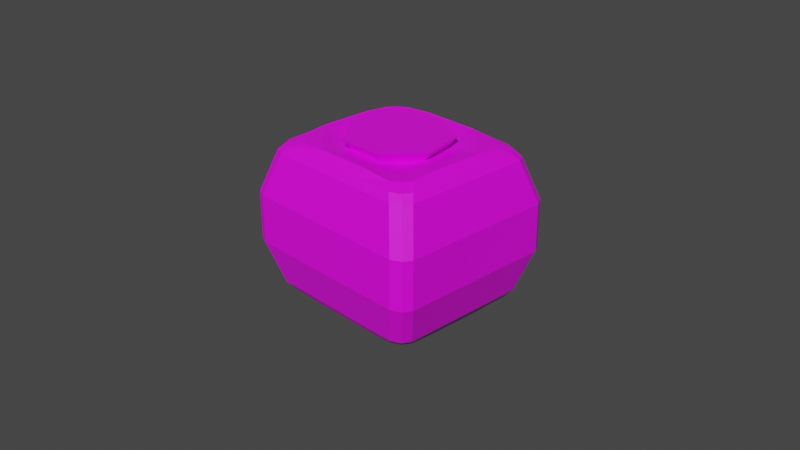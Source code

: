 # Source: kabocha.blend  (saved by Blender 3.4.6; exported with 4.5.12 LTS)
import bpy
from mathutils import Matrix  # noqa: F401  (used for matrix-valued properties, if any)

bpy.ops.wm.read_factory_settings(use_empty=True)
scene = bpy.context.scene
scene.name = 'Scene'

# ---- collections
col_collection = bpy.data.collections.new('Collection'); scene.collection.children.link(col_collection)

# ---- images (referenced by path relative to the original .blend; pixels are not part of the script)
import os
ASSET_DIR = os.environ.get("B2B_ASSET_DIR", "")  # directory of the original .blend (textures are referenced by path, not embedded)
HERE = os.path.dirname(os.path.abspath(__file__))  # packed textures are extracted next to this script under _unpacked/

def load_image(name, relpath, width, height, colorspace="sRGB"):
    """Load a texture the original file referenced (path relative to the .blend, or extracted next to this script)."""
    p = next((c for c in (os.path.join(HERE, relpath), os.path.join(ASSET_DIR, relpath)) if relpath and os.path.exists(c)), "")
    if p:
        img = bpy.data.images.load(p, check_existing=True)
        img.name = name
    else:  # same state as the original file: an image datablock whose file is absent (Cycles renders it pink)
        img = bpy.data.images.new(name, width, height)
        img.source = "FILE"
        img.filepath = "//" + (relpath or name)
    img.colorspace_settings.name = colorspace
    return img
img_color_palette_png = load_image('color_palette.png', 'spatial-unity-starter-template-main/Assets/Space_hari/prehub/color_palette.png', 1024, 1024, 'sRGB')

# ---- materials (node trees are filled in below, after node groups)
mat_x = bpy.data.materials.new('マテリアル')
mat_x.use_transparent_shadow = False

# ---- material node trees
mat_x.use_nodes = True; mat_x.node_tree.nodes.clear()
_N = mat_x.node_tree.nodes; _L = mat_x.node_tree.links
n0 = _N.new('ShaderNodeBsdfPrincipled'); n0.name = 'プリンシプルBSDF'; n0.location = (10, 300)
n0.distribution = 'GGX'
n0.subsurface_method = 'RANDOM_WALK_SKIN'
n0.inputs[3].default_value = 1.45
n0.inputs[27].default_value = (0.0, 0.0, 0.0, 1.0)
n0.inputs[28].default_value = 1.0
n1 = _N.new('ShaderNodeOutputMaterial'); n1.name = 'マテリアル出力'; n1.location = (300, 300)
n2 = _N.new('ShaderNodeTexImage'); n2.name = '画像テクスチャ'; n2.location = (-280, 280)
n2.image = img_color_palette_png
_L.new(n0.outputs[0], n1.inputs[0])
_L.new(n2.outputs[0], n0.inputs[0])
n1.is_active_output = True

# ---- world
world_world = bpy.data.worlds.new('World'); scene.world = world_world
world_world.use_nodes = True; world_world.node_tree.nodes.clear()
_N = world_world.node_tree.nodes; _L = world_world.node_tree.links
n0 = _N.new('ShaderNodeOutputWorld'); n0.name = 'World Output'; n0.location = (300, 300)
n1 = _N.new('ShaderNodeBackground'); n1.name = 'Background'; n1.location = (10, 300)
n1.inputs[0].default_value = (0.05088, 0.05088, 0.05088, 1.0)
_L.new(n1.outputs[0], n0.inputs[0])
n0.is_active_output = True
world_world.color = (0.05088, 0.05088, 0.05088)
world_world.use_sun_shadow = False
world_world.sun_shadow_jitter_overblur = 0.0

# ---- cameras
cam_camera = bpy.data.cameras.new('Camera')
cam_camera.clip_end = 100.0
cam_camera.ortho_scale = 7.314

# ---- meshes
me_004 = bpy.data.meshes.new('立方体.004')
me_004.from_pydata([(0.3333, 0.3333, 0.8051), (0.3333, -0.3333, 0.8051), (-0.3333, 0.3333, 0.8051), (-0.3333, -0.3333, 0.8051), (-0.3333, 0.3333, -1.0), (-0.3333, -0.3333, -1.0), (0.3333, 0.3333, -1.0), (0.3333, -0.3333, -1.0), (0.3333, -1.0, -0.2613), (-0.3333, -1.0, -0.2613), (0.3333, -1.0, 0.2613), (-0.3333, -1.0, 0.2613), (1.0, 0.3333, -0.2613), (1.0, -0.3333, -0.2613), (1.0, 0.3333, 0.2613), (1.0, -0.3333, 0.2613), (-0.3333, 1.0, -0.2613), (0.3333, 1.0, -0.2613), (-0.3333, 1.0, 0.2613), (0.3333, 1.0, 0.2613), (-1.0, -0.3333, -0.2613), (-1.0, 0.3333, -0.2613), (-1.0, -0.3333, 0.2613), (-1.0, 0.3333, 0.2613), (-0.7211, 0.2893, -0.8679), (-0.8636, 0.2879, -0.7197), (-0.802, 0.2848, -0.809), (-0.8636, -0.2879, -0.7197), (-0.7211, -0.2893, -0.8679), (-0.802, -0.2848, -0.809), (-0.7211, -0.2893, 0.8679), (-0.8636, -0.2879, 0.7197), (-0.8079, -0.2847, 0.8028), (-0.8636, 0.2879, 0.7197), (-0.7211, 0.2893, 0.8679), (-0.8079, 0.2847, 0.8028), (0.2893, 0.7211, -0.8679), (0.2879, 0.8636, -0.7197), (0.2848, 0.802, -0.809), (-0.2879, 0.8636, -0.7197), (-0.2893, 0.7211, -0.8679), (-0.2848, 0.802, -0.809), (-0.2893, 0.7211, 0.8679), (-0.2879, 0.8636, 0.7197), (-0.2847, 0.8079, 0.8028), (0.2879, 0.8636, 0.7197), (0.2893, 0.7211, 0.8679), (0.2847, 0.8079, 0.8028), (0.7211, -0.2893, -0.8679), (0.8636, -0.2879, -0.7197), (0.802, -0.2848, -0.809), (0.8636, 0.2879, -0.7197), (0.7211, 0.2893, -0.8679), (0.802, 0.2848, -0.809), (0.7211, 0.2893, 0.8679), (0.8636, 0.2879, 0.7197), (0.8079, 0.2847, 0.8028), (0.8636, -0.2879, 0.7197), (0.7211, -0.2893, 0.8679), (0.8079, -0.2847, 0.8028), (-0.2893, -0.7211, -0.8679), (-0.2879, -0.8636, -0.7197), (-0.2848, -0.802, -0.809), (0.2879, -0.8636, -0.7197), (0.2893, -0.7211, -0.8679), (0.2848, -0.802, -0.809), (0.2893, -0.7211, 0.8679), (0.2879, -0.8636, 0.7197), (0.2847, -0.8079, 0.8028), (-0.2879, -0.8636, 0.7197), (-0.2893, -0.7211, 0.8679), (-0.2847, -0.8079, 0.8028), (-1.0, -0.8547, -0.2613), (-0.8547, -1.0, -0.2613), (-0.9543, -0.9483, -0.2613), (-0.8548, -1.0, 0.2613), (-1.0, -0.8548, 0.2613), (-0.9543, -0.9483, 0.2613), (-1.0, 0.8548, 0.2613), (-0.8548, 1.0, 0.2613), (-0.9543, 0.9483, 0.2613), (-0.8547, 1.0, -0.2613), (-1.0, 0.8547, -0.2613), (-0.9543, 0.9483, -0.2613), (0.8548, 1.0, 0.2613), (1.0, 0.8548, 0.2613), (0.9483, 0.9543, 0.2613), (1.0, 0.8547, -0.2613), (0.8547, 1.0, -0.2613), (0.9483, 0.9543, -0.2613), (1.0, -0.8548, 0.2613), (0.8548, -1.0, 0.2613), (0.9543, -0.9483, 0.2613), (0.8547, -1.0, -0.2613), (1.0, -0.8547, -0.2613), (0.9543, -0.9483, -0.2613), (-0.563, -0.7171, -0.8439), (-0.7171, -0.563, -0.8439), (-0.6679, -0.6615, -0.8395), (-0.7172, -0.8636, -0.7197), (-0.8636, -0.7172, -0.7197), (-0.8176, -0.8115, -0.7197), (-0.6499, -0.8004, -0.7996), (-0.8004, -0.6499, -0.7996), (-0.7529, -0.7466, -0.7983), (-0.7171, -0.5631, 0.8439), (-0.5631, -0.7171, 0.8439), (-0.668, -0.6615, 0.8395), (-0.8636, -0.7173, 0.7197), (-0.7173, -0.8636, 0.7197), (-0.8176, -0.8115, 0.7197), (-0.8065, -0.6565, 0.7945), (-0.6565, -0.8065, 0.7945), (-0.7592, -0.7529, 0.7934), (-0.7171, 0.563, -0.8439), (-0.563, 0.7171, -0.8439), (-0.6679, 0.6615, -0.8395), (-0.8636, 0.7172, -0.7197), (-0.7172, 0.8636, -0.7197), (-0.8176, 0.8115, -0.7197), (-0.8004, 0.6499, -0.7996), (-0.6499, 0.8004, -0.7996), (-0.7529, 0.7466, -0.7983), (-0.5631, 0.7171, 0.8439), (-0.7171, 0.5631, 0.8439), (-0.668, 0.6615, 0.8395), (-0.7173, 0.8636, 0.7197), (-0.8636, 0.7173, 0.7197), (-0.8176, 0.8115, 0.7197), (-0.6565, 0.8065, 0.7945), (-0.8065, 0.6565, 0.7945), (-0.7592, 0.7529, 0.7934), (0.7171, -0.563, -0.8439), (0.563, -0.7171, -0.8439), (0.6679, -0.6615, -0.8395), (0.8636, -0.7172, -0.7197), (0.7172, -0.8636, -0.7197), (0.8176, -0.8115, -0.7197), (0.8004, -0.6499, -0.7996), (0.6499, -0.8004, -0.7996), (0.7529, -0.7466, -0.7983), (0.5631, -0.7171, 0.8439), (0.7171, -0.5631, 0.8439), (0.668, -0.6615, 0.8395), (0.7173, -0.8636, 0.7197), (0.8636, -0.7173, 0.7197), (0.8176, -0.8115, 0.7197), (0.6565, -0.8065, 0.7945), (0.8065, -0.6565, 0.7945), (0.7592, -0.7529, 0.7934), (0.563, 0.7171, -0.8439), (0.7171, 0.563, -0.8439), (0.6615, 0.6679, -0.8395), (0.7172, 0.8636, -0.7197), (0.8636, 0.7172, -0.7197), (0.8115, 0.8176, -0.7197), (0.6499, 0.8004, -0.7996), (0.8004, 0.6499, -0.7996), (0.7466, 0.7529, -0.7983), (0.7171, 0.5631, 0.8439), (0.5631, 0.7171, 0.8439), (0.6615, 0.668, 0.8395), (0.8636, 0.7173, 0.7197), (0.7173, 0.8636, 0.7197), (0.8115, 0.8176, 0.7197), (0.8065, 0.6565, 0.7945), (0.6565, 0.8065, 0.7945), (0.7529, 0.7592, 0.7934)], [], [(118, 81, 16, 39), (154, 87, 12, 51), (136, 93, 8, 63), (111, 32, 31, 108), (147, 68, 67, 144), (17, 19, 84, 88), (91, 144, 67, 10), (85, 162, 55, 14), (63, 8, 9, 61), (51, 12, 13, 49), (0, 2, 3, 1), (79, 126, 43, 18), (39, 16, 17, 37), (21, 23, 78, 82), (10, 67, 69, 11), (129, 44, 43, 126), (22, 31, 33, 23), (18, 43, 45, 19), (4, 6, 7, 5), (165, 56, 55, 162), (14, 55, 57, 15), (102, 62, 61, 99), (100, 72, 20, 27), (138, 50, 49, 135), (5, 7, 64, 60), (15, 57, 145, 90), (8, 10, 11, 9), (13, 15, 90, 94), (1, 3, 70, 66), (49, 13, 94, 135), (93, 91, 10, 8), (156, 38, 37, 153), (6, 52, 48, 7), (19, 45, 163, 84), (12, 14, 15, 13), (27, 20, 21, 25), (54, 0, 1, 58), (37, 17, 88, 153), (87, 85, 14, 12), (120, 26, 25, 117), (40, 36, 6, 4), (23, 33, 127, 78), (16, 18, 19, 17), (28, 97, 103, 29), (46, 42, 2, 0), (25, 21, 82, 117), (81, 79, 18, 16), (11, 69, 109, 75), (24, 4, 5, 28), (9, 11, 75, 73), (20, 22, 23, 21), (76, 108, 31, 22), (2, 34, 30, 3), (96, 60, 62, 102), (70, 106, 112, 71), (123, 42, 44, 129), (64, 133, 139, 65), (114, 24, 26, 120), (34, 124, 130, 35), (159, 54, 56, 165), (150, 36, 38, 156), (46, 160, 166, 47), (141, 66, 68, 147), (52, 151, 157, 53), (132, 48, 50, 138), (58, 142, 148, 59), (105, 30, 32, 111), (40, 115, 121, 41), (114, 116, 115, 40, 4, 24), (41, 121, 118, 39), (24, 28, 29, 26), (26, 29, 27, 25), (3, 30, 105, 107, 106, 70), (71, 112, 109, 69), (30, 34, 35, 32), (32, 35, 33, 31), (36, 150, 152, 151, 52, 6), (53, 157, 154, 51), (36, 40, 41, 38), (38, 41, 39, 37), (42, 123, 125, 124, 34, 2), (35, 130, 127, 33), (42, 46, 47, 44), (44, 47, 45, 43), (7, 48, 132, 134, 133, 64), (65, 139, 136, 63), (48, 52, 53, 50), (50, 53, 51, 49), (159, 161, 160, 46, 0, 54), (47, 166, 163, 45), (54, 58, 59, 56), (56, 59, 57, 55), (28, 5, 60, 96, 98, 97), (29, 103, 100, 27), (60, 64, 65, 62), (62, 65, 63, 61), (58, 1, 66, 141, 143, 142), (59, 148, 145, 57), (66, 70, 71, 68), (68, 71, 69, 67), (61, 9, 73, 99), (73, 75, 77, 74), (74, 77, 76, 72), (79, 81, 83, 80), (80, 83, 82, 78), (85, 87, 89, 86), (86, 89, 88, 84), (91, 93, 95, 92), (92, 95, 94, 90), (96, 102, 104, 98), (98, 104, 103, 97), (102, 99, 101, 104), (104, 101, 100, 103), (123, 129, 131, 125), (125, 131, 130, 124), (129, 126, 128, 131), (131, 128, 127, 130), (114, 120, 122, 116), (116, 122, 121, 115), (120, 117, 119, 122), (122, 119, 118, 121), (159, 165, 167, 161), (161, 167, 166, 160), (165, 162, 164, 167), (167, 164, 163, 166), (150, 156, 158, 152), (152, 158, 157, 151), (156, 153, 155, 158), (158, 155, 154, 157), (141, 147, 149, 143), (143, 149, 148, 142), (147, 144, 146, 149), (149, 146, 145, 148), (132, 138, 140, 134), (134, 140, 139, 133), (138, 135, 137, 140), (140, 137, 136, 139), (105, 111, 113, 107), (107, 113, 112, 106), (111, 108, 110, 113), (113, 110, 109, 112), (99, 73, 74, 101), (101, 74, 72, 100), (75, 109, 110, 77), (77, 110, 108, 76), (81, 118, 119, 83), (83, 119, 117, 82), (126, 79, 80, 128), (128, 80, 78, 127), (93, 136, 137, 95), (95, 137, 135, 94), (144, 91, 92, 146), (146, 92, 90, 145), (87, 154, 155, 89), (89, 155, 153, 88), (162, 85, 86, 164), (164, 86, 84, 163), (72, 76, 22, 20)])
_uv = me_004.uv_layers.new(name='UVマップ')
_uv.uv.foreach_set('vector', [0.8584, 0.9197, 0.8568, 0.9197, 0.8568, 0.9182, 0.8584, 0.9182, 0.8584, 0.9138, 0.8568, 0.9139, 0.8568, 0.9123, 0.8584, 0.9123, 0.8584, 0.9079, 0.8568, 0.908, 0.8568, 0.9065, 0.8584, 0.9065, 0.8529, 0.9254, 0.8529, 0.9241, 0.8533, 0.9241, 0.8533, 0.9255, 0.8529, 0.9078, 0.8529, 0.9065, 0.8533, 0.9065, 0.8533, 0.9079, 0.8568, 0.9163, 0.8549, 0.9163, 0.8549, 0.9147, 0.8568, 0.9147, 0.8549, 0.908, 0.8533, 0.9079, 0.8533, 0.9065, 0.8549, 0.9065, 0.8549, 0.9139, 0.8533, 0.9138, 0.8533, 0.9123, 0.8549, 0.9123, 0.8584, 0.9065, 0.8568, 0.9065, 0.8568, 0.9045, 0.8584, 0.9045, 0.8584, 0.9123, 0.8568, 0.9123, 0.8568, 0.9104, 0.8584, 0.9104, 0.851, 0.9123, 0.849, 0.9123, 0.849, 0.9104, 0.851, 0.9104, 0.8549, 0.9197, 0.8533, 0.9197, 0.8533, 0.9182, 0.8549, 0.9182, 0.8584, 0.9182, 0.8568, 0.9182, 0.8568, 0.9163, 0.8584, 0.9163, 0.8568, 0.9221, 0.8549, 0.9221, 0.8549, 0.9206, 0.8568, 0.9206, 0.8549, 0.9065, 0.8533, 0.9065, 0.8533, 0.9045, 0.8549, 0.9045, 0.8529, 0.9196, 0.8529, 0.9182, 0.8533, 0.9182, 0.8533, 0.9197, 0.8549, 0.9241, 0.8533, 0.9241, 0.8533, 0.9221, 0.8549, 0.9221, 0.8549, 0.9182, 0.8533, 0.9182, 0.8533, 0.9163, 0.8549, 0.9163, 0.8627, 0.9123, 0.8607, 0.9123, 0.8607, 0.9104, 0.8627, 0.9104, 0.8529, 0.9137, 0.8529, 0.9124, 0.8533, 0.9123, 0.8533, 0.9138, 0.8549, 0.9123, 0.8533, 0.9123, 0.8533, 0.9104, 0.8549, 0.9104, 0.8588, 0.9032, 0.8588, 0.9045, 0.8584, 0.9045, 0.8584, 0.9031, 0.8584, 0.9255, 0.8568, 0.9256, 0.8568, 0.9241, 0.8584, 0.9241, 0.8588, 0.9091, 0.8588, 0.9104, 0.8584, 0.9104, 0.8584, 0.9089, 0.8627, 0.9104, 0.8607, 0.9104, 0.8607, 0.9089, 0.8627, 0.9089, 0.8549, 0.9104, 0.8533, 0.9104, 0.8533, 0.9089, 0.8549, 0.9089, 0.8568, 0.9065, 0.8549, 0.9065, 0.8549, 0.9045, 0.8568, 0.9045, 0.8568, 0.9104, 0.8549, 0.9104, 0.8549, 0.9089, 0.8568, 0.9089, 0.851, 0.9104, 0.849, 0.9104, 0.849, 0.9089, 0.851, 0.9089, 0.8584, 0.9104, 0.8568, 0.9104, 0.8568, 0.9089, 0.8584, 0.9089, 0.8568, 0.908, 0.8549, 0.908, 0.8549, 0.9065, 0.8568, 0.9065, 0.8588, 0.9149, 0.8588, 0.9162, 0.8584, 0.9163, 0.8584, 0.9148, 0.8607, 0.9123, 0.8592, 0.9123, 0.8592, 0.9104, 0.8607, 0.9104, 0.8549, 0.9163, 0.8533, 0.9163, 0.8533, 0.9148, 0.8549, 0.9147, 0.8568, 0.9123, 0.8549, 0.9123, 0.8549, 0.9104, 0.8568, 0.9104, 0.8584, 0.9241, 0.8568, 0.9241, 0.8568, 0.9221, 0.8584, 0.9221, 0.8525, 0.9123, 0.851, 0.9123, 0.851, 0.9104, 0.8525, 0.9104, 0.8584, 0.9163, 0.8568, 0.9163, 0.8568, 0.9147, 0.8584, 0.9148, 0.8568, 0.9139, 0.8549, 0.9139, 0.8549, 0.9123, 0.8568, 0.9123, 0.8588, 0.9208, 0.8588, 0.9221, 0.8584, 0.9221, 0.8584, 0.9207, 0.8627, 0.9139, 0.8607, 0.9139, 0.8607, 0.9123, 0.8627, 0.9123, 0.8549, 0.9221, 0.8533, 0.9221, 0.8533, 0.9207, 0.8549, 0.9206, 0.8568, 0.9182, 0.8549, 0.9182, 0.8549, 0.9163, 0.8568, 0.9163, 0.8642, 0.9104, 0.8642, 0.9094, 0.8646, 0.9091, 0.8646, 0.9104, 0.851, 0.9139, 0.849, 0.9139, 0.849, 0.9123, 0.851, 0.9123, 0.8584, 0.9221, 0.8568, 0.9221, 0.8568, 0.9206, 0.8584, 0.9207, 0.8568, 0.9197, 0.8549, 0.9197, 0.8549, 0.9182, 0.8568, 0.9182, 0.8549, 0.9045, 0.8533, 0.9045, 0.8533, 0.9031, 0.8549, 0.903, 0.8642, 0.9123, 0.8627, 0.9123, 0.8627, 0.9104, 0.8642, 0.9104, 0.8568, 0.9045, 0.8549, 0.9045, 0.8549, 0.903, 0.8568, 0.903, 0.8568, 0.9241, 0.8549, 0.9241, 0.8549, 0.9221, 0.8568, 0.9221, 0.8549, 0.9256, 0.8533, 0.9255, 0.8533, 0.9241, 0.8549, 0.9241, 0.849, 0.9123, 0.8475, 0.9123, 0.8475, 0.9104, 0.849, 0.9104, 0.8637, 0.9089, 0.8627, 0.9089, 0.8627, 0.9084, 0.864, 0.9084, 0.849, 0.9089, 0.848, 0.9089, 0.8477, 0.9084, 0.849, 0.9084, 0.848, 0.9139, 0.849, 0.9139, 0.849, 0.9143, 0.8477, 0.9143, 0.8607, 0.9089, 0.8597, 0.9089, 0.8594, 0.9084, 0.8607, 0.9084, 0.8642, 0.9133, 0.8642, 0.9123, 0.8646, 0.9124, 0.8646, 0.9137, 0.8475, 0.9123, 0.8475, 0.9133, 0.847, 0.9137, 0.847, 0.9124, 0.8525, 0.9133, 0.8525, 0.9123, 0.8529, 0.9124, 0.8529, 0.9137, 0.8597, 0.9139, 0.8607, 0.9139, 0.8607, 0.9143, 0.8594, 0.9143, 0.851, 0.9139, 0.852, 0.9139, 0.8523, 0.9143, 0.851, 0.9143, 0.852, 0.9089, 0.851, 0.9089, 0.851, 0.9084, 0.8523, 0.9084, 0.8592, 0.9123, 0.8592, 0.9133, 0.8588, 0.9137, 0.8588, 0.9124, 0.8592, 0.9094, 0.8592, 0.9104, 0.8588, 0.9104, 0.8588, 0.9091, 0.8525, 0.9104, 0.8525, 0.9094, 0.8529, 0.9091, 0.8529, 0.9104, 0.8475, 0.9094, 0.8475, 0.9104, 0.847, 0.9104, 0.847, 0.9091, 0.8627, 0.9139, 0.8637, 0.9139, 0.864, 0.9143, 0.8627, 0.9143, 0.8642, 0.9133, 0.8641, 0.9137, 0.8637, 0.9139, 0.8627, 0.9139, 0.8627, 0.9123, 0.8642, 0.9123, 0.8588, 0.9182, 0.8588, 0.9195, 0.8584, 0.9197, 0.8584, 0.9182, 0.8642, 0.9123, 0.8642, 0.9104, 0.8646, 0.9104, 0.8646, 0.9123, 0.8588, 0.9221, 0.8588, 0.9241, 0.8584, 0.9241, 0.8584, 0.9221, 0.849, 0.9104, 0.8475, 0.9104, 0.8475, 0.9094, 0.8476, 0.9091, 0.848, 0.9089, 0.849, 0.9089, 0.8529, 0.9045, 0.8529, 0.9032, 0.8533, 0.9031, 0.8533, 0.9045, 0.8475, 0.9104, 0.8475, 0.9123, 0.847, 0.9123, 0.847, 0.9104, 0.8529, 0.9241, 0.8529, 0.9221, 0.8533, 0.9221, 0.8533, 0.9241, 0.8607, 0.9139, 0.8597, 0.9139, 0.8594, 0.9137, 0.8592, 0.9133, 0.8592, 0.9123, 0.8607, 0.9123, 0.8588, 0.9124, 0.8588, 0.9137, 0.8584, 0.9138, 0.8584, 0.9123, 0.8607, 0.9139, 0.8627, 0.9139, 0.8627, 0.9143, 0.8607, 0.9143, 0.8588, 0.9163, 0.8588, 0.9182, 0.8584, 0.9182, 0.8584, 0.9163, 0.849, 0.9139, 0.848, 0.9139, 0.8476, 0.9137, 0.8475, 0.9133, 0.8475, 0.9123, 0.849, 0.9123, 0.8529, 0.9221, 0.8529, 0.9208, 0.8533, 0.9207, 0.8533, 0.9221, 0.849, 0.9139, 0.851, 0.9139, 0.851, 0.9143, 0.849, 0.9143, 0.8529, 0.9182, 0.8529, 0.9163, 0.8533, 0.9163, 0.8533, 0.9182, 0.8607, 0.9104, 0.8592, 0.9104, 0.8592, 0.9094, 0.8594, 0.9091, 0.8597, 0.9089, 0.8607, 0.9089, 0.8588, 0.9065, 0.8588, 0.9078, 0.8584, 0.9079, 0.8584, 0.9065, 0.8592, 0.9104, 0.8592, 0.9123, 0.8588, 0.9124, 0.8588, 0.9104, 0.8588, 0.9104, 0.8588, 0.9124, 0.8584, 0.9123, 0.8584, 0.9104, 0.8525, 0.9133, 0.8523, 0.9137, 0.852, 0.9139, 0.851, 0.9139, 0.851, 0.9123, 0.8525, 0.9123, 0.8529, 0.9162, 0.8529, 0.9149, 0.8533, 0.9148, 0.8533, 0.9163, 0.8525, 0.9123, 0.8525, 0.9104, 0.8529, 0.9104, 0.8529, 0.9124, 0.8529, 0.9124, 0.8529, 0.9104, 0.8533, 0.9104, 0.8533, 0.9123, 0.8642, 0.9104, 0.8627, 0.9104, 0.8627, 0.9089, 0.8637, 0.9089, 0.8641, 0.9091, 0.8642, 0.9094, 0.8588, 0.9241, 0.8588, 0.9254, 0.8584, 0.9255, 0.8584, 0.9241, 0.8627, 0.9089, 0.8607, 0.9089, 0.8607, 0.9084, 0.8627, 0.9084, 0.8588, 0.9045, 0.8588, 0.9065, 0.8584, 0.9065, 0.8584, 0.9045, 0.8525, 0.9104, 0.851, 0.9104, 0.851, 0.9089, 0.852, 0.9089, 0.8523, 0.9091, 0.8525, 0.9094, 0.8529, 0.9104, 0.8529, 0.9091, 0.8533, 0.9089, 0.8533, 0.9104, 0.851, 0.9089, 0.849, 0.9089, 0.849, 0.9084, 0.851, 0.9084, 0.8529, 0.9065, 0.8529, 0.9045, 0.8533, 0.9045, 0.8533, 0.9065, 0.8584, 0.9045, 0.8568, 0.9045, 0.8568, 0.903, 0.8584, 0.9031, 0.8568, 0.903, 0.8549, 0.903, 0.8549, 0.9026, 0.8568, 0.9026, 0.8568, 0.926, 0.8549, 0.926, 0.8549, 0.9256, 0.8568, 0.9256, 0.8549, 0.9197, 0.8568, 0.9197, 0.8569, 0.9202, 0.8548, 0.9202, 0.8548, 0.9202, 0.8569, 0.9202, 0.8568, 0.9206, 0.8549, 0.9206, 0.8549, 0.9139, 0.8568, 0.9139, 0.8569, 0.9143, 0.8548, 0.9143, 0.8548, 0.9143, 0.8569, 0.9143, 0.8568, 0.9147, 0.8549, 0.9147, 0.8549, 0.908, 0.8568, 0.908, 0.8569, 0.9084, 0.8548, 0.9084, 0.8548, 0.9084, 0.8569, 0.9084, 0.8568, 0.9089, 0.8549, 0.9089, 0.8637, 0.9089, 0.864, 0.9084, 0.8644, 0.9087, 0.8642, 0.9089, 0.8642, 0.9089, 0.8644, 0.9087, 0.8646, 0.9091, 0.8642, 0.9094, 0.8588, 0.9032, 0.8584, 0.9031, 0.8586, 0.9026, 0.8588, 0.9027, 0.8588, 0.9259, 0.8586, 0.926, 0.8584, 0.9255, 0.8588, 0.9254, 0.848, 0.9139, 0.8477, 0.9143, 0.8473, 0.9141, 0.8475, 0.9139, 0.8475, 0.9139, 0.8473, 0.9141, 0.847, 0.9137, 0.8475, 0.9133, 0.8529, 0.9196, 0.8533, 0.9197, 0.8531, 0.9201, 0.8529, 0.9201, 0.8529, 0.9203, 0.8531, 0.9202, 0.8533, 0.9207, 0.8529, 0.9208, 0.8642, 0.9133, 0.8646, 0.9137, 0.8644, 0.914, 0.8642, 0.9139, 0.8642, 0.9139, 0.8644, 0.9141, 0.864, 0.9143, 0.8637, 0.9139, 0.8588, 0.9208, 0.8584, 0.9207, 0.8586, 0.9202, 0.8588, 0.9203, 0.8588, 0.9201, 0.8586, 0.9201, 0.8584, 0.9197, 0.8588, 0.9195, 0.8525, 0.9133, 0.8529, 0.9137, 0.8527, 0.9141, 0.8525, 0.9139, 0.8525, 0.9139, 0.8527, 0.9141, 0.8523, 0.9143, 0.852, 0.9139, 0.8529, 0.9137, 0.8533, 0.9138, 0.8531, 0.9143, 0.8529, 0.9142, 0.8529, 0.9144, 0.8531, 0.9143, 0.8533, 0.9148, 0.8529, 0.9149, 0.8597, 0.9139, 0.8594, 0.9143, 0.8591, 0.9141, 0.8592, 0.9139, 0.8592, 0.9139, 0.859, 0.914, 0.8588, 0.9137, 0.8592, 0.9133, 0.8588, 0.9149, 0.8584, 0.9148, 0.8586, 0.9144, 0.8588, 0.9144, 0.8588, 0.9142, 0.8586, 0.9143, 0.8584, 0.9138, 0.8588, 0.9137, 0.852, 0.9089, 0.8523, 0.9084, 0.8527, 0.9086, 0.8525, 0.9089, 0.8525, 0.9089, 0.8527, 0.9087, 0.8529, 0.9091, 0.8525, 0.9094, 0.8529, 0.9078, 0.8533, 0.9079, 0.8531, 0.9084, 0.8529, 0.9084, 0.8529, 0.9085, 0.8531, 0.9085, 0.8533, 0.9089, 0.8529, 0.9091, 0.8592, 0.9094, 0.8588, 0.9091, 0.859, 0.9087, 0.8592, 0.9089, 0.8592, 0.9089, 0.8591, 0.9087, 0.8594, 0.9084, 0.8597, 0.9089, 0.8588, 0.9091, 0.8584, 0.9089, 0.8586, 0.9085, 0.8588, 0.9085, 0.8588, 0.9083, 0.8586, 0.9084, 0.8584, 0.9079, 0.8588, 0.9078, 0.8475, 0.9094, 0.847, 0.9091, 0.8473, 0.9087, 0.8475, 0.9089, 0.8475, 0.9089, 0.8473, 0.9086, 0.8477, 0.9084, 0.848, 0.9089, 0.8529, 0.9254, 0.8533, 0.9255, 0.8531, 0.926, 0.8529, 0.926, 0.8529, 0.9027, 0.8531, 0.9026, 0.8533, 0.9031, 0.8529, 0.9032, 0.8584, 0.9031, 0.8568, 0.903, 0.8569, 0.9026, 0.8584, 0.9026, 0.8584, 0.926, 0.8569, 0.926, 0.8568, 0.9256, 0.8584, 0.9255, 0.8549, 0.903, 0.8533, 0.9031, 0.8533, 0.9026, 0.8548, 0.9026, 0.8548, 0.926, 0.8533, 0.926, 0.8533, 0.9255, 0.8549, 0.9256, 0.8568, 0.9197, 0.8584, 0.9197, 0.8584, 0.9202, 0.8569, 0.9202, 0.8569, 0.9202, 0.8584, 0.9202, 0.8584, 0.9207, 0.8568, 0.9206, 0.8533, 0.9197, 0.8549, 0.9197, 0.8548, 0.9202, 0.8533, 0.9202, 0.8533, 0.9202, 0.8548, 0.9202, 0.8549, 0.9206, 0.8533, 0.9207, 0.8568, 0.908, 0.8584, 0.9079, 0.8584, 0.9084, 0.8569, 0.9084, 0.8569, 0.9084, 0.8584, 0.9084, 0.8584, 0.9089, 0.8568, 0.9089, 0.8533, 0.9079, 0.8549, 0.908, 0.8548, 0.9084, 0.8533, 0.9084, 0.8533, 0.9084, 0.8548, 0.9084, 0.8549, 0.9089, 0.8533, 0.9089, 0.8568, 0.9139, 0.8584, 0.9138, 0.8584, 0.9143, 0.8569, 0.9143, 0.8569, 0.9143, 0.8584, 0.9143, 0.8584, 0.9148, 0.8568, 0.9147, 0.8533, 0.9138, 0.8549, 0.9139, 0.8548, 0.9143, 0.8533, 0.9143, 0.8533, 0.9143, 0.8548, 0.9143, 0.8549, 0.9147, 0.8533, 0.9148, 0.8568, 0.9256, 0.8549, 0.9256, 0.8549, 0.9241, 0.8568, 0.9241])
me_004.materials.append(mat_x)
me_004.update()
me_004_1 = bpy.data.meshes.new('円柱.004')
me_004_1.from_pydata([(-8.515e-09, 1.703e-08, -2.178), (-4.676e-09, 1.439, 1.0), (1.125, 0.8974, 1.0), (1.403, -0.3203, 1.0), (0.6245, -1.297, 1.0), (-0.6245, -1.297, 1.0), (-1.403, -0.3203, 1.0), (-1.125, 0.8974, 1.0)], [], [(0, 1, 2), (0, 2, 3), (0, 3, 4), (0, 4, 5), (0, 5, 6), (2, 1, 7, 6, 5, 4, 3), (0, 6, 7), (0, 7, 1)])
_uv = me_004_1.uv_layers.new(name='UVマップ')
_uv.uv.foreach_set('vector', [0.7439, 0.9094, 0.7439, 0.9259, 0.7392, 0.9259, 0.7392, 0.9094, 0.7392, 0.9259, 0.7344, 0.9259, 0.7344, 0.9094, 0.7344, 0.9259, 0.7297, 0.9259, 0.7297, 0.9094, 0.7297, 0.9259, 0.725, 0.9259, 0.725, 0.9094, 0.725, 0.9259, 0.7202, 0.9259, 0.7152, 0.9079, 0.7273, 0.9021, 0.7395, 0.9079, 0.7425, 0.9211, 0.7341, 0.9316, 0.7206, 0.9316, 0.7122, 0.9211, 0.7202, 0.9094, 0.7202, 0.9259, 0.7155, 0.9259, 0.7155, 0.9094, 0.7155, 0.9259, 0.7108, 0.9259])
me_004_1.materials.append(mat_x)
me_004_1.update()

# ---- objects
ob_camera = bpy.data.objects.new('Camera', cam_camera)
ob_x = bpy.data.objects.new('立方体', me_004)
ob_x_1 = bpy.data.objects.new('円柱', me_004_1)

# ---- transforms, parenting, visibility, modifiers, constraints
ob_camera.location = (7.359, -6.926, 4.958)
ob_camera.rotation_euler = (1.109, 0.0, 0.8149)
ob_camera.lock_rotations_4d = False
ob_camera.empty_display_type = 'ARROWS'
ob_camera.color = (0.0, 0.0, 0.0, 0.0)
ob_camera.display_type = 'WIRE'
ob_camera.lineart.crease_threshold = 0.0
ob_x.location = (0.0, 0.0, 0.0)
ob_x.scale = (1.093, 1.0, 1.0)
ob_x_1.location = (0.0, 0.0, 0.7239)
ob_x_1.scale = (0.4, 0.4, 0.2032)

# ---- collection membership
col_collection.objects.link(ob_camera)
col_collection.objects.link(ob_x)
col_collection.objects.link(ob_x_1)

# ---- scene / render settings (as saved in the file)
scene.camera = ob_camera
scene.frame_start = 1; scene.frame_end = 250; scene.frame_set(1)
scene.render.engine = 'BLENDER_EEVEE_NEXT'
scene.cycles.sampling_pattern = 'TABULATED_SOBOL'
scene.cycles.use_light_tree = False
scene.view_settings.view_transform = 'Filmic'
bpy.context.view_layer.update()

# ---- added for rendering (the .blend has no usable light): sun
light_auto_sun = bpy.data.lights.new('AutoSun', 'SUN')
light_auto_sun.energy = 3.0
light_auto_sun.angle = 0.0523599
ob_auto_sun = bpy.data.objects.new('AutoSun', light_auto_sun)
scene.collection.objects.link(ob_auto_sun)
ob_auto_sun.rotation_euler = (0.872665, 0.174533, 0.523599)
bpy.context.view_layer.update()
